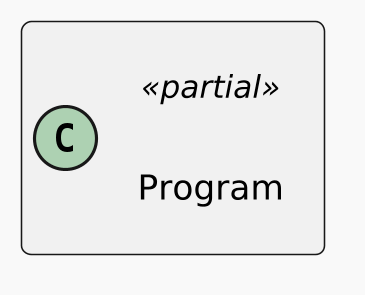

The diagram above was rendered by PlantUML. Its source (embedded in the PNG):
@startuml
skinparamlocked dpi 300
'
' Detailed per-file layout for readable subdiagram renders.
!theme mars
scale max 1024*768
top to bottom direction
skinparam linetype ortho
skinparam shadowing false
skinparam roundCorner 6
skinparam ranksep 120
skinparam nodesep 120
skinparam padding 10
skinparam WrapWidth 520
skinparam DefaultFontSize 12
skinparam ClassFontSize 13
skinparam ClassAttributeFontSize 11
skinparam ClassStereotypeFontSize 10
skinparam ArrowFontSize 10
skinparam classAttributeIconSize 0
hide empty members
class Program <<partial>> {
}
@enduml